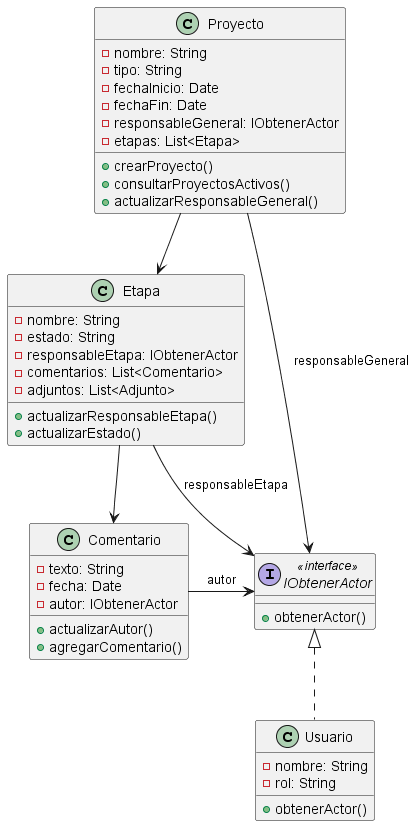

The diagram above was rendered by PlantUML. Its source (embedded in the PNG):
@startuml

interface IObtenerActor <<interface>>{
  + obtenerActor()
}

class Usuario implements IObtenerActor {
  + obtenerActor()
}

class Proyecto {
  - nombre: String
  - tipo: String
  - fechaInicio: Date
  - fechaFin: Date
  - responsableGeneral: IObtenerActor
  - etapas: List<Etapa>
  + crearProyecto()
  + consultarProyectosActivos()
  + actualizarResponsableGeneral()
}

class Etapa {
  - nombre: String
  - estado: String
  - responsableEtapa: IObtenerActor
  - comentarios: List<Comentario>
  - adjuntos: List<Adjunto>
  + actualizarResponsableEtapa()
  + actualizarEstado()
}

class Comentario {
  - texto: String
  - fecha: Date
  - autor: IObtenerActor
  + actualizarAutor()
  + agregarComentario()
}

class Usuario {
  - nombre: String
  - rol: String
}

Proyecto -down-> IObtenerActor : responsableGeneral
Proyecto -down-> Etapa
Etapa -down-> IObtenerActor : responsableEtapa
Etapa --> Comentario
Comentario -right-> IObtenerActor : autor

@enduml